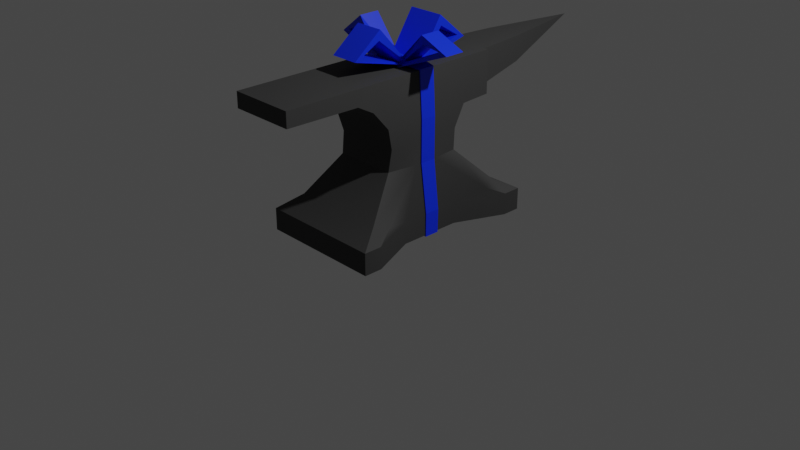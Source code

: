 # Source: anvil.blend  (saved by Blender 4.0.36; exported with 4.5.12 LTS)
import bpy
from mathutils import Matrix  # noqa: F401  (used for matrix-valued properties, if any)

bpy.ops.wm.read_factory_settings(use_empty=True)
scene = bpy.context.scene
scene.name = 'Scene'

# ---- collections
col_collection = bpy.data.collections.new('Collection'); scene.collection.children.link(col_collection)

# ---- materials (node trees are filled in below, after node groups)
mat_material = bpy.data.materials.new('Material')
mat_material.alpha_threshold = 0.0
mat_material.roughness = 0.5
mat_material.line_color = (0.0, 0.0, 0.0, 1.0)
mat_wrap = bpy.data.materials.new('Wrap')

# ---- node groups
ng_auto_smooth = bpy.data.node_groups.new('Auto Smooth', 'GeometryNodeTree')
_s = ng_auto_smooth.interface.new_socket(name='Geometry', in_out='OUTPUT', socket_type='NodeSocketGeometry')
_s = ng_auto_smooth.interface.new_socket(name='Geometry', in_out='INPUT', socket_type='NodeSocketGeometry')
_s = ng_auto_smooth.interface.new_socket(name='Angle', in_out='INPUT', socket_type='NodeSocketFloat')
_s.subtype = 'ANGLE'
_s.min_value = 0.0
_s.max_value = 3.142
ng_auto_smooth.is_modifier = True
_N = ng_auto_smooth.nodes; _L = ng_auto_smooth.links
n0 = _N.new('NodeGroupOutput'); n0.name = 'Group Output'; n0.location = (480, -100)
n1 = _N.new('NodeGroupInput'); n1.name = 'Group Input'; n1.location = (-420, -300)
n2 = _N.new('NodeGroupInput'); n2.name = 'Group Input.001'; n2.location = (-60, -100)
n3 = _N.new('GeometryNodeSetShadeSmooth'); n3.name = 'Set Shade Smooth'; n3.location = (120, -100)
n3.domain = 'EDGE'
n4 = _N.new('GeometryNodeSetShadeSmooth'); n4.name = 'Set Shade Smooth.001'; n4.location = (300, -100)
n5 = _N.new('GeometryNodeInputMeshEdgeAngle'); n5.name = 'Edge Angle'; n5.location = (-420, -220)
n6 = _N.new('GeometryNodeInputEdgeSmooth'); n6.name = 'Is Edge Smooth'; n6.location = (-60, -160)
n7 = _N.new('GeometryNodeInputShadeSmooth'); n7.name = 'Is Face Smooth'; n7.location = (-240, -340)
n8 = _N.new('FunctionNodeBooleanMath'); n8.name = 'Boolean Math'; n8.location = (-60, -220)
n9 = _N.new('FunctionNodeCompare'); n9.name = 'Compare'; n9.location = (-240, -180)
n9.operation = 'LESS_EQUAL'
_L.new(n5.outputs[0], n9.inputs[0])
_L.new(n4.outputs[0], n0.inputs[0])
_L.new(n1.outputs[1], n9.inputs[1])
_L.new(n9.outputs[0], n8.inputs[0])
_L.new(n7.outputs[0], n8.inputs[1])
_L.new(n2.outputs[0], n3.inputs[0])
_L.new(n6.outputs[0], n3.inputs[1])
_L.new(n3.outputs[0], n4.inputs[0])
_L.new(n8.outputs[0], n3.inputs[2])
n0.is_active_output = True

# ---- material node trees
mat_material.use_nodes = True; mat_material.node_tree.nodes.clear()
_N = mat_material.node_tree.nodes; _L = mat_material.node_tree.links
n0 = _N.new('ShaderNodeOutputMaterial'); n0.name = 'Material Output'; n0.location = (300, 300)
n1 = _N.new('ShaderNodeBsdfPrincipled'); n1.name = 'Principled BSDF'; n1.location = (10, 300)
n1.distribution = 'GGX'
n1.subsurface_method = 'RANDOM_WALK_SKIN'
n1.inputs[0].default_value = (0.05431, 0.05431, 0.05431, 1.0)
n1.inputs[1].default_value = 0.268
n1.inputs[2].default_value = 0.768
n1.inputs[3].default_value = 1.45
n1.inputs[13].default_value = 0.1838
n1.inputs[27].default_value = (0.0, 0.0, 0.0, 1.0)
n1.inputs[28].default_value = 1.0
_L.new(n1.outputs[0], n0.inputs[0])
n0.is_active_output = True
mat_wrap.use_nodes = True; mat_wrap.node_tree.nodes.clear()
_N = mat_wrap.node_tree.nodes; _L = mat_wrap.node_tree.links
n0 = _N.new('ShaderNodeBsdfPrincipled'); n0.name = 'Principled BSDF'; n0.location = (10, 300)
n0.distribution = 'GGX'
n0.subsurface_method = 'RANDOM_WALK_SKIN'
n0.inputs[0].default_value = (0.0, 0.02629, 0.8, 1.0)
n0.inputs[3].default_value = 1.45
n0.inputs[27].default_value = (0.0, 0.0, 0.0, 1.0)
n0.inputs[28].default_value = 1.0
n1 = _N.new('ShaderNodeOutputMaterial'); n1.name = 'Material Output'; n1.location = (300, 300)
_L.new(n0.outputs[0], n1.inputs[0])
n1.is_active_output = True

# ---- world
world_world = bpy.data.worlds.new('World'); scene.world = world_world
world_world.use_nodes = True; world_world.node_tree.nodes.clear()
_N = world_world.node_tree.nodes; _L = world_world.node_tree.links
n0 = _N.new('ShaderNodeOutputWorld'); n0.name = 'World Output'; n0.location = (300, 300)
n1 = _N.new('ShaderNodeBackground'); n1.name = 'Background'; n1.location = (10, 300)
n1.inputs[0].default_value = (0.05088, 0.05088, 0.05088, 1.0)
_L.new(n1.outputs[0], n0.inputs[0])
n0.is_active_output = True
world_world.color = (0.05088, 0.05088, 0.05088)
world_world.use_sun_shadow = False
world_world.sun_shadow_jitter_overblur = 0.0

# ---- cameras
cam_camera = bpy.data.cameras.new('Camera')
cam_camera.clip_end = 100.0
cam_camera.ortho_scale = 7.314

# ---- lights
light_light = bpy.data.lights.new('Light', 'POINT')
light_light.transmission_factor = 0.0
light_light.use_soft_falloff = False
light_light.energy = 1000.0
light_light.shadow_soft_size = 0.1
light_light.shadow_maximum_resolution = 0.006
light_light.use_absolute_resolution = True

# ---- meshes
me_plane = bpy.data.meshes.new('Plane')
me_plane.from_pydata([(-0.6591, -0.8525, 0.0), (0.6609, -0.8525, 0.0), (-0.6591, 0.8525, 0.0), (0.6609, 0.8525, 0.0), (-0.4442, 0.3333, 0.0), (-0.4442, -0.3333, 0.0), (0.446, -0.3333, 0.0), (0.446, 0.3333, 0.0), (-0.6591, -1.047, 0.0), (0.6609, -1.047, 0.0), (-0.6591, 1.047, 0.0), (0.6609, 1.047, 0.0), (-0.6591, -0.8525, 0.2334), (0.6609, -0.8525, 0.2334), (-0.6591, 0.8525, 0.2334), (0.6609, 0.8525, 0.2334), (-0.4442, 0.3333, 0.2334), (-0.4442, -0.3333, 0.2334), (0.446, -0.3333, 0.2334), (0.446, 0.3333, 0.2334), (-0.6591, -1.047, 0.2334), (0.6609, -1.047, 0.2334), (-0.6591, 1.047, 0.2334), (0.6609, 1.047, 0.2334), (-0.506, -0.514, 0.3988), (0.5708, -0.6533, 0.3307), (-0.506, 0.514, 0.3988), (0.5708, 0.6533, 0.3307), (-0.3763, 0.1311, 0.7491), (-0.3763, -0.1311, 0.7491), (0.3785, -0.1311, 0.7491), (0.3785, 0.1311, 0.7491), (-0.506, -0.8043, 0.3693), (0.5079, -0.8043, 0.3693), (-0.506, 0.8043, 0.3693), (0.5079, 0.8043, 0.3693), (-0.328, -0.4491, 0.7491), (0.3301, -0.4491, 0.7491), (-0.3471, 0.4082, 0.7491), (0.3492, 0.4061, 0.7491), (-0.3763, 0.1374, 1.2), (-0.3763, -0.1374, 1.2), (0.3785, -0.1374, 1.2), (0.3785, 0.1374, 1.2), (-0.3657, -0.4806, 1.2), (0.3678, -0.4806, 1.2), (-0.3471, 0.5355, 1.2), (0.3492, 0.5355, 1.2), (0.3492, 0.417, 0.9746), (0.3785, 0.1343, 0.9745), (-0.3417, -0.418, 0.9745), (-0.3763, -0.1343, 0.9745), (0.3785, -0.1343, 0.9745), (-0.3763, 0.1343, 0.9745), (-0.3471, 0.418, 0.9745), (0.3438, -0.418, 0.9745), (-0.3471, 0.8621, 1.216), (0.3492, 0.8621, 1.216), (-0.3471, 0.8621, 1.672), (0.3492, 0.8621, 1.672), (-0.3471, -1.629, 1.672), (0.3492, -1.629, 1.672), (-0.3471, -1.629, 1.51), (0.3492, -1.629, 1.51), (-0.3471, -0.8275, 1.499), (0.3492, -0.8275, 1.499), (-0.3471, 0.5755, 1.672), (0.3492, 0.5755, 1.672), (-0.3471, 0.124, 1.672), (0.3492, 0.124, 1.672), (-0.3471, -0.1639, 1.672), (0.3492, -0.1639, 1.672), (-0.3471, -0.8266, 1.672), (0.3492, -0.8266, 1.672), (0.3492, -0.424, 1.672), (-0.3471, -0.424, 1.672), (-0.2544, 0.8949, 1.277), (0.2565, 0.8949, 1.277), (-0.2544, 0.8949, 1.649), (0.2565, 0.8949, 1.649), (-0.188, 1.475, 1.378), (0.1901, 1.475, 1.378), (-0.188, 1.475, 1.649), (0.1901, 1.475, 1.649), (0.001067, 2.46, 1.649), (-0.3564, -0.6541, 1.404), (0.3585, -0.6541, 1.404), (-0.3471, -0.6253, 1.672), (0.3492, -0.6253, 1.672)], [], [(4, 2, 3, 7), (0, 5, 6, 1), (5, 4, 7, 6), (2, 10, 11, 3), (1, 9, 8, 0), (16, 17, 29, 28), (21, 13, 25, 33), (23, 22, 34, 35), (14, 16, 28, 26), (12, 20, 32, 24), (1, 6, 18, 13), (10, 2, 14, 22), (8, 9, 21, 20), (5, 0, 12, 17), (6, 7, 19, 18), (0, 8, 20, 12), (2, 4, 16, 14), (11, 10, 22, 23), (9, 1, 13, 21), (4, 5, 17, 16), (3, 11, 23, 15), (7, 3, 15, 19), (28, 26, 27, 31), (24, 29, 30, 25), (52, 49, 43, 42), (27, 35, 39, 31), (15, 23, 35, 27), (19, 15, 27, 31), (13, 18, 30, 25), (22, 14, 26, 34), (20, 21, 33, 32), (17, 12, 24, 29), (18, 19, 31, 30), (51, 50, 44, 41), (49, 48, 47, 43), (32, 33, 37, 36), (33, 25, 30, 37), (34, 26, 28, 38), (35, 34, 38, 39), (24, 32, 36, 29), (41, 70, 68, 40), (68, 66, 46, 40), (66, 58, 56, 46), (53, 51, 41, 40), (48, 54, 46, 47), (54, 53, 40, 46), (55, 52, 42, 45), (50, 55, 45, 44), (36, 37, 55, 50), (37, 30, 52, 55), (38, 28, 53, 54), (39, 38, 54, 48), (28, 29, 51, 53), (31, 39, 48, 49), (29, 36, 50, 51), (30, 31, 49, 52), (47, 46, 56, 57), (57, 56, 76, 77), (73, 72, 60, 61), (61, 60, 62, 63), (63, 62, 64, 65), (85, 86, 65, 64), (59, 58, 66, 67), (67, 66, 68, 69), (69, 68, 70, 71), (88, 87, 72, 73), (71, 70, 75, 74), (44, 75, 70, 41), (85, 87, 75, 44), (72, 64, 62, 60), (61, 63, 65, 73), (86, 88, 73, 65), (42, 71, 74, 45), (43, 69, 71, 42), (47, 67, 69, 43), (57, 59, 67, 47), (76, 78, 82, 80), (59, 57, 77, 79), (58, 59, 79, 78), (56, 58, 78, 76), (83, 81, 84), (77, 76, 80, 81), (79, 77, 81, 83), (78, 79, 83, 82), (82, 83, 84), (80, 82, 84), (81, 80, 84), (45, 74, 88, 86), (64, 72, 87, 85), (74, 75, 87, 88), (44, 45, 86, 85)])
me_plane.polygons.foreach_set('use_smooth', [True] * 91)
_uv = me_plane.uv_layers.new(name='UVMap')
_uv.uv.foreach_set('vector', [0.0, 0.6667, 0.0, 1.0, 1.0, 1.0, 1.0, 0.6667, 0.0, 0.0, 0.0, 0.3333, 1.0, 0.3333, 1.0, 0.0, 0.0, 0.3333, 0.0, 0.6667, 1.0, 0.6667, 1.0, 0.3333, 0.0, 1.0, 0.0, 1.0, 1.0, 1.0, 1.0, 1.0, 1.0, 0.0, 1.0, 0.0, 0.0, 0.0, 0.0, 0.0, 0.0, 0.6667, 0.0, 0.3333, 0.0, 0.3333, 0.0, 0.6667, 1.0, 0.0, 1.0, 0.0, 1.0, 0.0, 1.0, 0.0, 1.0, 1.0, 0.0, 1.0, 0.0, 1.0, 1.0, 1.0, 0.0, 1.0, 0.0, 0.6667, 0.0, 0.6667, 0.0, 1.0, 0.0, 0.0, 0.0, 0.0, 0.0, 0.0, 0.0, 0.0, 1.0, 0.0, 1.0, 0.3333, 1.0, 0.3333, 1.0, 0.0, 0.0, 1.0, 0.0, 1.0, 0.0, 1.0, 0.0, 1.0, 0.0, 0.0, 1.0, 0.0, 1.0, 0.0, 0.0, 0.0, 0.0, 0.3333, 0.0, 0.0, 0.0, 0.0, 0.0, 0.3333, 1.0, 0.3333, 1.0, 0.6667, 1.0, 0.6667, 1.0, 0.3333, 0.0, 0.0, 0.0, 0.0, 0.0, 0.0, 0.0, 0.0, 0.0, 1.0, 0.0, 0.6667, 0.0, 0.6667, 0.0, 1.0, 1.0, 1.0, 0.0, 1.0, 0.0, 1.0, 1.0, 1.0, 1.0, 0.0, 1.0, 0.0, 1.0, 0.0, 1.0, 0.0, 0.0, 0.6667, 0.0, 0.3333, 0.0, 0.3333, 0.0, 0.6667, 1.0, 1.0, 1.0, 1.0, 1.0, 1.0, 1.0, 1.0, 1.0, 0.6667, 1.0, 1.0, 1.0, 1.0, 1.0, 0.6667, 0.0, 0.6667, 0.0, 1.0, 1.0, 1.0, 1.0, 0.6667, 0.0, 0.0, 0.0, 0.3333, 1.0, 0.3333, 1.0, 0.0, 1.0, 0.3333, 1.0, 0.6667, 1.0, 0.6667, 1.0, 0.3333, 1.0, 1.0, 1.0, 1.0, 1.0, 1.0, 1.0, 1.0, 1.0, 1.0, 1.0, 1.0, 1.0, 1.0, 1.0, 1.0, 1.0, 0.6667, 1.0, 1.0, 1.0, 1.0, 1.0, 0.6667, 1.0, 0.0, 1.0, 0.3333, 1.0, 0.3333, 1.0, 0.0, 0.0, 1.0, 0.0, 1.0, 0.0, 1.0, 0.0, 1.0, 0.0, 0.0, 1.0, 0.0, 1.0, 0.0, 0.0, 0.0, 0.0, 0.3333, 0.0, 0.0, 0.0, 0.0, 0.0, 0.3333, 1.0, 0.3333, 1.0, 0.6667, 1.0, 0.6667, 1.0, 0.3333, 0.0, 0.0, 0.0, 0.0, 0.0, 0.0, 0.0, 0.0, 1.0, 1.0, 1.0, 1.0, 1.0, 1.0, 1.0, 1.0, 0.0, 0.0, 1.0, 0.0, 1.0, 0.0, 0.0, 0.0, 1.0, 0.0, 1.0, 0.0, 1.0, 0.0, 1.0, 0.0, 0.0, 1.0, 0.0, 1.0, 0.0, 1.0, 0.0, 1.0, 1.0, 1.0, 0.0, 1.0, 0.0, 1.0, 1.0, 1.0, 0.0, 0.0, 0.0, 0.0, 0.0, 0.0, 0.0, 0.0, 0.0, 0.3333, 0.0, 1.0, 0.0, 1.0, 0.0, 1.0, 0.0, 1.0, 0.0, 1.0, 0.0, 1.0, 0.0, 1.0, 0.0, 1.0, 0.0, 1.0, 0.0, 1.0, 0.0, 1.0, 0.0, 0.6667, 0.0, 0.3333, 0.0, 0.3333, 0.0, 0.6667, 1.0, 1.0, 0.0, 1.0, 0.0, 1.0, 1.0, 1.0, 0.0, 1.0, 0.0, 1.0, 0.0, 1.0, 0.0, 1.0, 1.0, 0.0, 1.0, 0.0, 1.0, 0.0, 1.0, 0.0, 0.0, 0.0, 1.0, 0.0, 1.0, 0.0, 0.0, 0.0, 0.0, 0.0, 1.0, 0.0, 1.0, 0.0, 0.0, 0.0, 1.0, 0.0, 1.0, 0.0, 1.0, 0.0, 1.0, 0.0, 0.0, 1.0, 0.0, 1.0, 0.0, 1.0, 0.0, 1.0, 1.0, 1.0, 0.0, 1.0, 0.0, 1.0, 1.0, 1.0, 0.0, 0.6667, 0.0, 0.3333, 0.0, 0.3333, 0.0, 0.6667, 1.0, 1.0, 1.0, 1.0, 1.0, 1.0, 1.0, 1.0, 0.0, 0.0, 0.0, 0.0, 0.0, 0.0, 0.0, 0.0, 1.0, 0.3333, 1.0, 0.6667, 1.0, 0.6667, 1.0, 0.3333, 1.0, 1.0, 0.0, 1.0, 0.0, 1.0, 1.0, 1.0, 1.0, 1.0, 0.0, 1.0, 0.0, 1.0, 1.0, 1.0, 1.0, 1.0, 0.0, 1.0, 0.0, 1.0, 1.0, 1.0, 1.0, 1.0, 0.0, 1.0, 0.0, 1.0, 1.0, 1.0, 1.0, 1.0, 0.0, 1.0, 0.0, 1.0, 1.0, 1.0, 0.0, 0.5, 1.0, 0.5, 1.0, 1.0, 0.0, 1.0, 1.0, 1.0, 0.0, 1.0, 0.0, 1.0, 1.0, 1.0, 1.0, 1.0, 0.0, 1.0, 0.0, 1.0, 1.0, 1.0, 1.0, 1.0, 0.0, 1.0, 0.0, 1.0, 1.0, 1.0, 1.0, 1.0, 0.0, 1.0, 0.0, 1.0, 1.0, 1.0, 1.0, 1.0, 0.0, 1.0, 0.0, 1.0, 1.0, 1.0, 0.0, 0.0, 0.0, 1.0, 0.0, 1.0, 0.0, 0.3333, 0.0, 0.5, 0.0, 1.0, 0.0, 1.0, 0.0, 0.0, 0.0, 1.0, 0.0, 1.0, 0.0, 1.0, 0.0, 1.0, 1.0, 1.0, 1.0, 1.0, 1.0, 1.0, 1.0, 1.0, 1.0, 0.5, 1.0, 1.0, 1.0, 1.0, 1.0, 1.0, 1.0, 0.0, 1.0, 1.0, 1.0, 1.0, 1.0, 0.0, 1.0, 0.6667, 1.0, 1.0, 1.0, 1.0, 1.0, 0.0, 1.0, 1.0, 1.0, 1.0, 1.0, 1.0, 1.0, 0.6667, 1.0, 1.0, 1.0, 1.0, 1.0, 1.0, 1.0, 1.0, 0.0, 1.0, 0.0, 1.0, 0.0, 1.0, 0.0, 1.0, 1.0, 1.0, 1.0, 1.0, 1.0, 1.0, 1.0, 1.0, 0.0, 1.0, 1.0, 1.0, 1.0, 1.0, 0.0, 1.0, 0.0, 1.0, 0.0, 1.0, 0.0, 1.0, 0.0, 1.0, 1.0, 1.0, 1.0, 1.0, 1.0, 1.0, 1.0, 1.0, 0.0, 1.0, 0.0, 1.0, 1.0, 1.0, 1.0, 1.0, 1.0, 1.0, 1.0, 1.0, 1.0, 1.0, 0.0, 1.0, 1.0, 1.0, 1.0, 1.0, 0.0, 1.0, 0.0, 1.0, 1.0, 1.0, 0.0, 1.0, 0.0, 1.0, 0.0, 1.0, 0.0, 1.0, 1.0, 1.0, 0.0, 1.0, 1.0, 1.0, 1.0, 0.0, 1.0, 1.0, 1.0, 1.0, 1.0, 0.5, 0.0, 1.0, 0.0, 1.0, 0.0, 1.0, 0.0, 0.5, 1.0, 1.0, 0.0, 1.0, 0.0, 1.0, 1.0, 1.0, 0.0, 0.0, 1.0, 0.0, 1.0, 0.5, 0.0, 0.5])
me_plane.materials.append(mat_material)
me_plane.update()
me_cube_001 = bpy.data.meshes.new('Cube.001')
me_cube_001.from_pydata([(-0.4543, 0.0893, -1.811), (-0.4543, -0.07149, -1.811), (0.4561, -0.06818, -1.812), (0.4561, 0.0926, -1.812), (0.3912, 0.09782, -1.046), (0.3912, -0.0734, -1.046), (-0.4543, -0.07098, -1.55), (-0.4543, 0.0898, -1.55), (0.3608, 0.09782, -0.1177), (0.3608, -0.0734, -0.1177), (-0.3595, -0.0734, -0.1182), (-0.3595, 0.09782, -0.1182), (0.3911, 0.09782, -0.6028), (0.4573, 0.09404, -1.563), (-0.3774, -0.07543, -0.6073), (-0.3777, 0.08924, -0.6073), (0.1952, 0.1642, -0.1336), (-0.1929, 0.1642, -0.1336), (-0.1929, -0.1618, -0.1336), (-0.03318, 0.0926, -1.811), (-0.03318, -0.06818, -1.811), (0.03318, 0.0926, -1.811), (0.03318, -0.06818, -1.811), (0.05788, -0.1618, -0.1683), (0.05788, 0.1642, -0.1603), (-0.1929, 0.6729, 0.0128), (0.1952, 0.6729, 0.0128), (-0.1929, 0.06291, -0.1526), (0.1952, 0.06291, -0.1486), (-0.05981, -0.1618, -0.1763), (-0.05981, 0.1642, -0.3045), (0.4573, -0.06962, -1.563), (0.1952, -0.04589, -0.1182), (-0.1929, -0.04589, -0.1488), (0.1516, -0.6846, 0.03481), (-0.1493, -0.6846, 0.03481), (0.1516, -0.3776, 0.278), (-0.1493, -0.3776, 0.278), (-0.6724, 0.1128, 0.04218), (-0.6724, -0.1104, 0.04218), (-0.4194, 0.1128, 0.2429), (-0.4194, -0.1104, 0.2429), (0.7254, 0.1084, 0.0948), (0.7254, -0.106, 0.0948), (0.4099, 0.1084, 0.2268), (0.4099, -0.106, 0.2268), (0.1952, 0.3485, 0.2844), (-0.1929, 0.3485, 0.2844), (-0.4443, 0.0893, -1.801), (-0.4443, -0.07149, -1.801), (0.4461, -0.06818, -1.802), (0.4461, 0.0926, -1.802), (0.3788, 0.09782, -1.05), (0.3788, -0.0734, -1.05), (-0.445, -0.07098, -1.566), (-0.445, 0.0898, -1.566), (0.3508, 0.09782, -0.1277), (0.3508, -0.0734, -0.1277), (-0.3487, -0.0734, -0.1282), (-0.3495, 0.09782, -0.1282), (0.3911, -0.0734, -0.6028), (0.3798, 0.09782, -0.6097), (-0.3872, 0.08924, -0.5939), (-0.3872, -0.07543, -0.5939), (0.1374, 0.1471, -0.101), (0.1316, -0.09968, -0.1117), (-0.1622, 0.1471, -0.101), (-0.1523, -0.09968, -0.1117), (-0.03318, 0.0926, -1.801), (-0.03318, -0.06818, -1.801), (0.03318, 0.0926, -1.801), (0.03318, -0.06818, -1.801), (0.1374, -0.1045, -0.101), (0.1461, 0.1545, -0.101), (-0.1929, 0.5837, 0.04039), (0.1952, 0.5837, 0.04039), (-0.1709, 0.1545, -0.101), (0.1952, 0.1642, -0.09304), (-0.1622, -0.1045, -0.101), (-0.1929, 0.1642, -0.1885), (0.3798, -0.0734, -0.6097), (0.1461, -0.1118, -0.101), (-0.1709, -0.1118, -0.101), (0.1516, -0.5973, 0.06355), (-0.1493, -0.5973, 0.06355), (0.1516, -0.3907, 0.1752), (-0.1493, -0.3907, 0.1752), (-0.5898, 0.1128, 0.06972), (-0.5898, -0.1104, 0.06972), (-0.4288, 0.1128, 0.1399), (-0.4288, -0.1104, 0.1399), (-0.1929, -0.1618, -0.1885), (0.6298, 0.1084, 0.1136), (0.6298, -0.106, 0.1136), (0.4273, 0.1084, 0.1397), (0.4273, -0.106, 0.1397), (0.1952, -0.1618, -0.1885), (0.1952, 0.3606, 0.1765), (-0.1929, 0.3606, 0.1765), (-0.3892, -0.07644, -1.027), (-0.3798, 0.08638, -1.042), (-0.3796, -0.07644, -1.042), (-0.3892, 0.08638, -1.027), (0.4466, 0.09404, -1.556), (0.4466, -0.06962, -1.556)], [(17, 16)], [(19, 21, 22, 20), (0, 19, 20, 1), (12, 8, 9, 60), (63, 10, 11, 62), (17, 11, 10, 18), (1, 6, 7, 0), (13, 4, 5, 31), (101, 100, 15, 14), (21, 3, 2, 22), (8, 12, 61, 56), (44, 24, 23, 45), (43, 42, 44, 45), (23, 24, 42, 43), (28, 46, 47, 27), (25, 47, 46, 26), (27, 25, 26, 28), (41, 29, 30, 40), (38, 39, 41, 40), (30, 29, 39, 38), (32, 34, 35, 33), (34, 36, 37, 35), (33, 37, 36, 32), (68, 69, 71, 70), (48, 49, 69, 68), (64, 65, 67, 66), (56, 57, 65, 64), (61, 80, 57, 56), (14, 15, 59, 58), (66, 67, 58, 59), (49, 48, 55, 54), (103, 104, 53, 52), (10, 63, 14, 58), (70, 71, 50, 51), (52, 53, 80, 61), (94, 95, 72, 73), (93, 95, 94, 92), (72, 93, 92, 73), (77, 76, 98, 97), (74, 75, 97, 98), (76, 77, 75, 74), (90, 89, 79, 78), (87, 89, 90, 88), (79, 87, 88, 78), (81, 82, 84, 83), (83, 84, 86, 85), (82, 81, 85, 86), (19, 0, 48, 68), (1, 20, 69, 49), (16, 8, 56, 64), (12, 4, 52, 61), (60, 9, 57, 80), (99, 6, 54, 101), (62, 11, 59, 15), (11, 17, 66, 59), (18, 10, 58, 67), (6, 1, 49, 54), (0, 7, 55, 48), (13, 3, 51, 103), (31, 5, 53, 104), (102, 62, 15, 100), (99, 63, 62, 102), (3, 21, 70, 51), (22, 2, 50, 71), (4, 12, 60, 5), (5, 60, 80, 53), (44, 42, 92, 94), (23, 43, 93, 72), (42, 24, 73, 92), (27, 47, 98, 76), (47, 25, 74, 98), (26, 46, 97, 75), (25, 27, 76, 74), (28, 26, 75, 77), (41, 39, 88, 90), (30, 38, 87, 79), (39, 29, 78, 88), (33, 35, 84, 82), (34, 32, 81, 83), (35, 37, 86, 84), (36, 34, 83, 85), (37, 33, 82, 86), (32, 36, 85, 81), (38, 40, 89, 87), (40, 30, 79, 89), (29, 41, 90, 78), (43, 45, 95, 93), (24, 44, 94, 73), (45, 23, 72, 95), (46, 28, 77, 97), (6, 99, 102, 7), (7, 102, 100, 55), (63, 99, 101, 14), (54, 55, 100, 101), (2, 31, 104, 50), (4, 13, 103, 52), (51, 50, 104, 103), (3, 13, 31, 2)])
_uv = me_cube_001.uv_layers.new(name='UVMap')
_uv.uv.foreach_set('vector', [0.2083, 0.5833, 0.2917, 0.5833, 0.2917, 0.6667, 0.2083, 0.6667, 0.125, 0.5833, 0.2083, 0.5833, 0.2083, 0.6667, 0.125, 0.6667, 0.5984, 0.5833, 0.625, 0.5833, 0.625, 0.6667, 0.5984, 0.6667, 0.5931, 0.08333, 0.625, 0.08333, 0.625, 0.1667, 0.5931, 0.1667, 0.7917, 0.5833, 0.875, 0.5833, 0.875, 0.6667, 0.7917, 0.6667, 0.375, 0.08333, 0.5742, 0.08333, 0.5742, 0.1667, 0.375, 0.1667, 0.4299, 0.5833, 0.5742, 0.5833, 0.5742, 0.6667, 0.4299, 0.6667, 0.5841, 0.08333, 0.5841, 0.1667, 0.5931, 0.1667, 0.5931, 0.08333, 0.2917, 0.5833, 0.375, 0.5833, 0.375, 0.6667, 0.2917, 0.6667, 0.625, 0.5833, 0.5984, 0.5833, 0.5984, 0.5833, 0.625, 0.5833, 0.7083, 0.5833, 0.7083, 0.5833, 0.7083, 0.6667, 0.7083, 0.6667, 0.7083, 0.6667, 0.7083, 0.5833, 0.7083, 0.5833, 0.7083, 0.6667, 0.7083, 0.6667, 0.7083, 0.5833, 0.7083, 0.5833, 0.7083, 0.6667, 0.7083, 0.5833, 0.7083, 0.5833, 0.7917, 0.5833, 0.7917, 0.5833, 0.7917, 0.5833, 0.7917, 0.5833, 0.7083, 0.5833, 0.7083, 0.5833, 0.7917, 0.5833, 0.7917, 0.5833, 0.7083, 0.5833, 0.7083, 0.5833, 0.7917, 0.6667, 0.7917, 0.6667, 0.7917, 0.5833, 0.7917, 0.5833, 0.7917, 0.5833, 0.7917, 0.6667, 0.7917, 0.6667, 0.7917, 0.5833, 0.7917, 0.5833, 0.7917, 0.6667, 0.7917, 0.6667, 0.7917, 0.5833, 0.7083, 0.6667, 0.7083, 0.6667, 0.7917, 0.6667, 0.7917, 0.6667, 0.7083, 0.6667, 0.7083, 0.6667, 0.7917, 0.6667, 0.7917, 0.6667, 0.7917, 0.6667, 0.7917, 0.6667, 0.7083, 0.6667, 0.7083, 0.6667, 0.2083, 0.5833, 0.2083, 0.6667, 0.2917, 0.6667, 0.2917, 0.5833, 0.125, 0.5833, 0.125, 0.6667, 0.2083, 0.6667, 0.2083, 0.5833, 0.7083, 0.5833, 0.7083, 0.6667, 0.7917, 0.6667, 0.7917, 0.5833, 0.625, 0.5833, 0.625, 0.6667, 0.7083, 0.6667, 0.7083, 0.5833, 0.5984, 0.5833, 0.5984, 0.6667, 0.625, 0.6667, 0.625, 0.5833, 0.5931, 0.08333, 0.5931, 0.1667, 0.625, 0.1667, 0.625, 0.08333, 0.7917, 0.5833, 0.7917, 0.6667, 0.875, 0.6667, 0.875, 0.5833, 0.375, 0.08333, 0.375, 0.1667, 0.5742, 0.1667, 0.5742, 0.08333, 0.4299, 0.5833, 0.4299, 0.6667, 0.5742, 0.6667, 0.5742, 0.5833, 0.625, 0.08333, 0.5931, 0.08333, 0.5931, 0.08333, 0.625, 0.08333, 0.2917, 0.5833, 0.2917, 0.6667, 0.375, 0.6667, 0.375, 0.5833, 0.5742, 0.5833, 0.5742, 0.6667, 0.5984, 0.6667, 0.5984, 0.5833, 0.7083, 0.5833, 0.7083, 0.6667, 0.7083, 0.6667, 0.7083, 0.5833, 0.7083, 0.6667, 0.7083, 0.6667, 0.7083, 0.5833, 0.7083, 0.5833, 0.7083, 0.6667, 0.7083, 0.6667, 0.7083, 0.5833, 0.7083, 0.5833, 0.7083, 0.5833, 0.7917, 0.5833, 0.7917, 0.5833, 0.7083, 0.5833, 0.7917, 0.5833, 0.7083, 0.5833, 0.7083, 0.5833, 0.7917, 0.5833, 0.7917, 0.5833, 0.7083, 0.5833, 0.7083, 0.5833, 0.7917, 0.5833, 0.7917, 0.6667, 0.7917, 0.5833, 0.7917, 0.5833, 0.7917, 0.6667, 0.7917, 0.5833, 0.7917, 0.5833, 0.7917, 0.6667, 0.7917, 0.6667, 0.7917, 0.5833, 0.7917, 0.5833, 0.7917, 0.6667, 0.7917, 0.6667, 0.7083, 0.6667, 0.7917, 0.6667, 0.7917, 0.6667, 0.7083, 0.6667, 0.7083, 0.6667, 0.7917, 0.6667, 0.7917, 0.6667, 0.7083, 0.6667, 0.7917, 0.6667, 0.7083, 0.6667, 0.7083, 0.6667, 0.7917, 0.6667, 0.2083, 0.5833, 0.125, 0.5833, 0.125, 0.5833, 0.2083, 0.5833, 0.125, 0.6667, 0.2083, 0.6667, 0.2083, 0.6667, 0.125, 0.6667, 0.7083, 0.5833, 0.625, 0.5833, 0.625, 0.5833, 0.7083, 0.5833, 0.5984, 0.5833, 0.5742, 0.5833, 0.5742, 0.5833, 0.5984, 0.5833, 0.5984, 0.6667, 0.625, 0.6667, 0.625, 0.6667, 0.5984, 0.6667, 0.5841, 0.08333, 0.5742, 0.08333, 0.5742, 0.08333, 0.5841, 0.08333, 0.5931, 0.1667, 0.625, 0.1667, 0.625, 0.1667, 0.5931, 0.1667, 0.875, 0.5833, 0.7917, 0.5833, 0.7917, 0.5833, 0.875, 0.5833, 0.7917, 0.6667, 0.875, 0.6667, 0.875, 0.6667, 0.7917, 0.6667, 0.5742, 0.08333, 0.375, 0.08333, 0.375, 0.08333, 0.5742, 0.08333, 0.375, 0.1667, 0.5742, 0.1667, 0.5742, 0.1667, 0.375, 0.1667, 0.4299, 0.5833, 0.375, 0.5833, 0.375, 0.5833, 0.4299, 0.5833, 0.4299, 0.6667, 0.5742, 0.6667, 0.5742, 0.6667, 0.4299, 0.6667, 0.5841, 0.1667, 0.5931, 0.1667, 0.5931, 0.1667, 0.5841, 0.1667, 0.5841, 0.08333, 0.5931, 0.08333, 0.5931, 0.1667, 0.5841, 0.1667, 0.375, 0.5833, 0.2917, 0.5833, 0.2917, 0.5833, 0.375, 0.5833, 0.2917, 0.6667, 0.375, 0.6667, 0.375, 0.6667, 0.2917, 0.6667, 0.5742, 0.5833, 0.5984, 0.5833, 0.5984, 0.6667, 0.5742, 0.6667, 0.5742, 0.6667, 0.5984, 0.6667, 0.5984, 0.6667, 0.5742, 0.6667, 0.7083, 0.5833, 0.7083, 0.5833, 0.7083, 0.5833, 0.7083, 0.5833, 0.7083, 0.6667, 0.7083, 0.6667, 0.7083, 0.6667, 0.7083, 0.6667, 0.7083, 0.5833, 0.7083, 0.5833, 0.7083, 0.5833, 0.7083, 0.5833, 0.7917, 0.5833, 0.7917, 0.5833, 0.7917, 0.5833, 0.7917, 0.5833, 0.7917, 0.5833, 0.7917, 0.5833, 0.7917, 0.5833, 0.7917, 0.5833, 0.7083, 0.5833, 0.7083, 0.5833, 0.7083, 0.5833, 0.7083, 0.5833, 0.7917, 0.5833, 0.7917, 0.5833, 0.7917, 0.5833, 0.7917, 0.5833, 0.7083, 0.5833, 0.7083, 0.5833, 0.7083, 0.5833, 0.7083, 0.5833, 0.7917, 0.6667, 0.7917, 0.6667, 0.7917, 0.6667, 0.7917, 0.6667, 0.7917, 0.5833, 0.7917, 0.5833, 0.7917, 0.5833, 0.7917, 0.5833, 0.7917, 0.6667, 0.7917, 0.6667, 0.7917, 0.6667, 0.7917, 0.6667, 0.7917, 0.6667, 0.7917, 0.6667, 0.7917, 0.6667, 0.7917, 0.6667, 0.7083, 0.6667, 0.7083, 0.6667, 0.7083, 0.6667, 0.7083, 0.6667, 0.7917, 0.6667, 0.7917, 0.6667, 0.7917, 0.6667, 0.7917, 0.6667, 0.7083, 0.6667, 0.7083, 0.6667, 0.7083, 0.6667, 0.7083, 0.6667, 0.7917, 0.6667, 0.7917, 0.6667, 0.7917, 0.6667, 0.7917, 0.6667, 0.7083, 0.6667, 0.7083, 0.6667, 0.7083, 0.6667, 0.7083, 0.6667, 0.7917, 0.5833, 0.7917, 0.5833, 0.7917, 0.5833, 0.7917, 0.5833, 0.7917, 0.5833, 0.7917, 0.5833, 0.7917, 0.5833, 0.7917, 0.5833, 0.7917, 0.6667, 0.7917, 0.6667, 0.7917, 0.6667, 0.7917, 0.6667, 0.7083, 0.6667, 0.7083, 0.6667, 0.7083, 0.6667, 0.7083, 0.6667, 0.7083, 0.5833, 0.7083, 0.5833, 0.7083, 0.5833, 0.7083, 0.5833, 0.7083, 0.6667, 0.7083, 0.6667, 0.7083, 0.6667, 0.7083, 0.6667, 0.7083, 0.5833, 0.7083, 0.5833, 0.7083, 0.5833, 0.7083, 0.5833, 0.5742, 0.08333, 0.5841, 0.08333, 0.5841, 0.1667, 0.5742, 0.1667, 0.5742, 0.1667, 0.5841, 0.1667, 0.5841, 0.1667, 0.5742, 0.1667, 0.5931, 0.08333, 0.5841, 0.08333, 0.5841, 0.08333, 0.5931, 0.08333, 0.5742, 0.08333, 0.5742, 0.1667, 0.5841, 0.1667, 0.5841, 0.08333, 0.375, 0.6667, 0.4299, 0.6667, 0.4299, 0.6667, 0.375, 0.6667, 0.5742, 0.5833, 0.4299, 0.5833, 0.4299, 0.5833, 0.5742, 0.5833, 0.375, 0.5833, 0.375, 0.6667, 0.4299, 0.6667, 0.4299, 0.5833, 0.375, 0.5833, 0.4299, 0.5833, 0.4299, 0.6667, 0.375, 0.6667])
me_cube_001.materials.append(mat_wrap)
me_cube_001.use_mirror_vertex_groups = False
me_cube_001.update()

# ---- objects
ob_light = bpy.data.objects.new('Light', light_light)
ob_camera = bpy.data.objects.new('Camera', cam_camera)
ob_plane = bpy.data.objects.new('Plane', me_plane)
ob_cube_001 = bpy.data.objects.new('Cube.001', me_cube_001)

# ---- transforms, parenting, visibility, modifiers, constraints
ob_light.location = (4.076, 1.005, 5.904)
ob_light.rotation_euler = (0.6503, 0.05522, 1.866)
ob_light.lock_rotations_4d = False
ob_light.empty_display_type = 'ARROWS'
ob_light.color = (0.0, 0.0, 0.0, 0.0)
ob_light.lineart.crease_threshold = 0.0
ob_camera.location = (7.359, -6.926, 4.958)
ob_camera.rotation_euler = (1.109, 0.0, 0.8149)
ob_camera.lock_rotations_4d = False
ob_camera.empty_display_type = 'ARROWS'
ob_camera.color = (0.0, 0.0, 0.0, 0.0)
ob_camera.display_type = 'WIRE'
ob_camera.lineart.crease_threshold = 0.0
ob_plane.location = (0.0, 0.0, 0.0)
_m = ob_plane.modifiers.new('Auto Smooth', 'NODES')
_m.node_group = ng_auto_smooth
_gi = [s.identifier for s in ng_auto_smooth.interface.items_tree if s.item_type == 'SOCKET' and s.in_out == 'INPUT']
_m[_gi[1]] = 0.5236  # Angle
ob_cube_001.location = (0.0, 0.0, 1.8)
ob_cube_001.lock_rotations_4d = False
ob_cube_001.empty_display_type = 'ARROWS'
ob_cube_001.lineart.crease_threshold = 0.0

# ---- collection membership
col_collection.objects.link(ob_light)
col_collection.objects.link(ob_camera)
col_collection.objects.link(ob_plane)
col_collection.objects.link(ob_cube_001)

# ---- scene / render settings (as saved in the file)
scene.camera = ob_camera
scene.frame_start = 1; scene.frame_end = 250; scene.frame_set(1)
scene.render.engine = 'CYCLES'
scene.cycles.sampling_pattern = 'TABULATED_SOBOL'
scene.view_settings.view_transform = 'Filmic'
bpy.context.view_layer.update()
